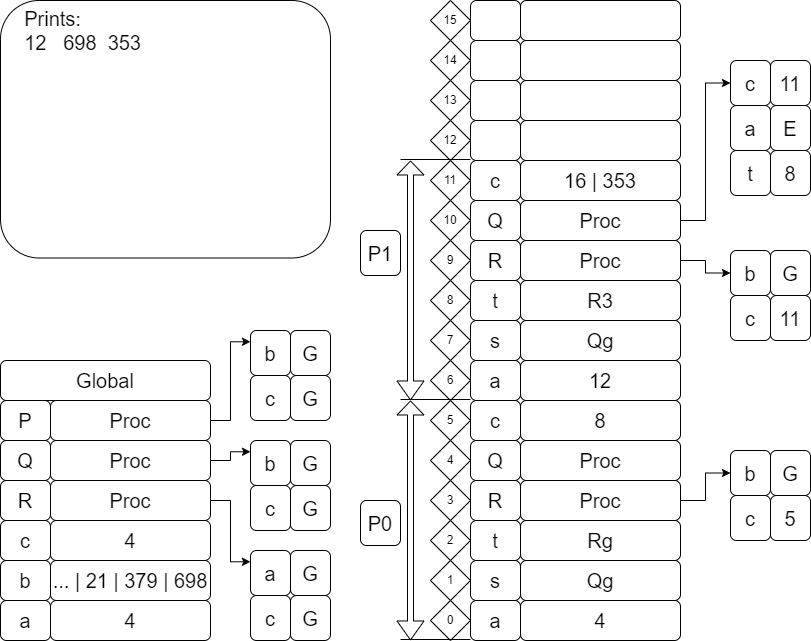

The diagram above was exported from draw.io. Its source (the exported page's mxGraphModel, read from the mxfile embedded in the PNG):
<mxGraphModel dx="53" dy="-641" grid="1" gridSize="10" guides="1" tooltips="1" connect="1" arrows="1" fold="1" page="1" pageScale="1" pageWidth="827" pageHeight="1169" math="0" shadow="0">
  <root>
    <mxCell id="0" />
    <mxCell id="1" parent="0" />
    <mxCell id="1nLwOVzr4lVL8QXo5sVa-601" value="4" style="rounded=1;whiteSpace=wrap;html=1;fontSize=20;" vertex="1" parent="1">
      <mxGeometry x="1350" y="1930" width="160" height="40" as="geometry" />
    </mxCell>
    <mxCell id="1nLwOVzr4lVL8QXo5sVa-602" value="&lt;font style=&quot;font-size: 20px;&quot;&gt;a&lt;/font&gt;" style="rounded=1;whiteSpace=wrap;html=1;fontSize=20;" vertex="1" parent="1">
      <mxGeometry x="1300" y="1930" width="50" height="40" as="geometry" />
    </mxCell>
    <mxCell id="1nLwOVzr4lVL8QXo5sVa-603" value="&lt;font style=&quot;font-size: 20px;&quot;&gt;b&lt;/font&gt;" style="rounded=1;whiteSpace=wrap;html=1;fontSize=20;" vertex="1" parent="1">
      <mxGeometry x="1300" y="1890" width="50" height="40" as="geometry" />
    </mxCell>
    <mxCell id="1nLwOVzr4lVL8QXo5sVa-604" value="&lt;font style=&quot;font-size: 20px;&quot;&gt;c&lt;/font&gt;" style="rounded=1;whiteSpace=wrap;html=1;fontSize=20;" vertex="1" parent="1">
      <mxGeometry x="1300" y="1850" width="50" height="40" as="geometry" />
    </mxCell>
    <mxCell id="1nLwOVzr4lVL8QXo5sVa-605" value="&lt;font style=&quot;font-size: 20px;&quot;&gt;R&lt;/font&gt;" style="rounded=1;whiteSpace=wrap;html=1;fontSize=20;" vertex="1" parent="1">
      <mxGeometry x="1300" y="1810" width="50" height="40" as="geometry" />
    </mxCell>
    <mxCell id="1nLwOVzr4lVL8QXo5sVa-606" value="&lt;font style=&quot;font-size: 20px;&quot;&gt;Q&lt;/font&gt;" style="rounded=1;whiteSpace=wrap;html=1;fontSize=20;" vertex="1" parent="1">
      <mxGeometry x="1300" y="1770" width="50" height="40" as="geometry" />
    </mxCell>
    <mxCell id="1nLwOVzr4lVL8QXo5sVa-607" value="&lt;font style=&quot;font-size: 20px;&quot;&gt;P&lt;/font&gt;" style="rounded=1;whiteSpace=wrap;html=1;fontSize=20;" vertex="1" parent="1">
      <mxGeometry x="1300" y="1730" width="50" height="40" as="geometry" />
    </mxCell>
    <mxCell id="1nLwOVzr4lVL8QXo5sVa-608" value="... | 21 | 379 | 698" style="rounded=1;whiteSpace=wrap;html=1;fontSize=20;" vertex="1" parent="1">
      <mxGeometry x="1350" y="1890" width="160" height="40" as="geometry" />
    </mxCell>
    <mxCell id="1nLwOVzr4lVL8QXo5sVa-609" value="4" style="rounded=1;whiteSpace=wrap;html=1;fontSize=20;" vertex="1" parent="1">
      <mxGeometry x="1350" y="1850" width="160" height="40" as="geometry" />
    </mxCell>
    <mxCell id="1nLwOVzr4lVL8QXo5sVa-610" style="edgeStyle=orthogonalEdgeStyle;rounded=0;orthogonalLoop=1;jettySize=auto;html=1;exitX=1;exitY=0.5;exitDx=0;exitDy=0;entryX=0;entryY=0.25;entryDx=0;entryDy=0;" edge="1" parent="1" source="1nLwOVzr4lVL8QXo5sVa-611" target="1nLwOVzr4lVL8QXo5sVa-675">
      <mxGeometry relative="1" as="geometry">
        <mxPoint x="1540" y="1890" as="targetPoint" />
      </mxGeometry>
    </mxCell>
    <mxCell id="1nLwOVzr4lVL8QXo5sVa-611" value="Proc" style="rounded=1;whiteSpace=wrap;html=1;fontSize=20;" vertex="1" parent="1">
      <mxGeometry x="1350" y="1810" width="160" height="40" as="geometry" />
    </mxCell>
    <mxCell id="1nLwOVzr4lVL8QXo5sVa-612" style="edgeStyle=orthogonalEdgeStyle;rounded=0;orthogonalLoop=1;jettySize=auto;html=1;exitX=1;exitY=0.5;exitDx=0;exitDy=0;entryX=0;entryY=0.25;entryDx=0;entryDy=0;" edge="1" parent="1" source="1nLwOVzr4lVL8QXo5sVa-613" target="1nLwOVzr4lVL8QXo5sVa-671">
      <mxGeometry relative="1" as="geometry">
        <mxPoint x="1550" y="1762" as="targetPoint" />
      </mxGeometry>
    </mxCell>
    <mxCell id="1nLwOVzr4lVL8QXo5sVa-613" value="Proc" style="rounded=1;whiteSpace=wrap;html=1;fontSize=20;" vertex="1" parent="1">
      <mxGeometry x="1350" y="1770" width="160" height="40" as="geometry" />
    </mxCell>
    <mxCell id="1nLwOVzr4lVL8QXo5sVa-706" style="edgeStyle=orthogonalEdgeStyle;rounded=0;orthogonalLoop=1;jettySize=auto;html=1;exitX=1;exitY=0.5;exitDx=0;exitDy=0;entryX=0;entryY=0.25;entryDx=0;entryDy=0;" edge="1" parent="1" source="1nLwOVzr4lVL8QXo5sVa-615" target="1nLwOVzr4lVL8QXo5sVa-702">
      <mxGeometry relative="1" as="geometry" />
    </mxCell>
    <mxCell id="1nLwOVzr4lVL8QXo5sVa-615" value="Proc" style="rounded=1;whiteSpace=wrap;html=1;fontSize=20;" vertex="1" parent="1">
      <mxGeometry x="1350" y="1730" width="160" height="40" as="geometry" />
    </mxCell>
    <mxCell id="1nLwOVzr4lVL8QXo5sVa-616" value="Global" style="rounded=1;whiteSpace=wrap;html=1;fontSize=20;" vertex="1" parent="1">
      <mxGeometry x="1300" y="1690" width="210" height="40" as="geometry" />
    </mxCell>
    <mxCell id="1nLwOVzr4lVL8QXo5sVa-617" value="0" style="rhombus;whiteSpace=wrap;html=1;" vertex="1" parent="1">
      <mxGeometry x="1730" y="1930" width="40" height="40" as="geometry" />
    </mxCell>
    <mxCell id="1nLwOVzr4lVL8QXo5sVa-618" value="1" style="rhombus;whiteSpace=wrap;html=1;" vertex="1" parent="1">
      <mxGeometry x="1730" y="1890" width="40" height="40" as="geometry" />
    </mxCell>
    <mxCell id="1nLwOVzr4lVL8QXo5sVa-619" value="2" style="rhombus;whiteSpace=wrap;html=1;" vertex="1" parent="1">
      <mxGeometry x="1730" y="1850" width="40" height="40" as="geometry" />
    </mxCell>
    <mxCell id="1nLwOVzr4lVL8QXo5sVa-620" value="3" style="rhombus;whiteSpace=wrap;html=1;" vertex="1" parent="1">
      <mxGeometry x="1730" y="1810" width="40" height="40" as="geometry" />
    </mxCell>
    <mxCell id="1nLwOVzr4lVL8QXo5sVa-621" value="4" style="rhombus;whiteSpace=wrap;html=1;" vertex="1" parent="1">
      <mxGeometry x="1730" y="1770" width="40" height="40" as="geometry" />
    </mxCell>
    <mxCell id="1nLwOVzr4lVL8QXo5sVa-622" value="5" style="rhombus;whiteSpace=wrap;html=1;" vertex="1" parent="1">
      <mxGeometry x="1730" y="1730" width="40" height="40" as="geometry" />
    </mxCell>
    <mxCell id="1nLwOVzr4lVL8QXo5sVa-623" value="4" style="rounded=1;whiteSpace=wrap;html=1;fontSize=20;" vertex="1" parent="1">
      <mxGeometry x="1820" y="1930" width="160" height="40" as="geometry" />
    </mxCell>
    <mxCell id="1nLwOVzr4lVL8QXo5sVa-624" value="&lt;font style=&quot;font-size: 20px;&quot;&gt;a&lt;/font&gt;" style="rounded=1;whiteSpace=wrap;html=1;fontSize=20;" vertex="1" parent="1">
      <mxGeometry x="1770" y="1930" width="50" height="40" as="geometry" />
    </mxCell>
    <mxCell id="1nLwOVzr4lVL8QXo5sVa-625" value="&lt;font style=&quot;font-size: 20px;&quot;&gt;s&lt;/font&gt;" style="rounded=1;whiteSpace=wrap;html=1;fontSize=20;" vertex="1" parent="1">
      <mxGeometry x="1770" y="1890" width="50" height="40" as="geometry" />
    </mxCell>
    <mxCell id="1nLwOVzr4lVL8QXo5sVa-626" value="&lt;font style=&quot;font-size: 20px;&quot;&gt;t&lt;/font&gt;" style="rounded=1;whiteSpace=wrap;html=1;fontSize=20;" vertex="1" parent="1">
      <mxGeometry x="1770" y="1850" width="50" height="40" as="geometry" />
    </mxCell>
    <mxCell id="1nLwOVzr4lVL8QXo5sVa-627" value="&lt;font style=&quot;font-size: 20px;&quot;&gt;R&lt;/font&gt;" style="rounded=1;whiteSpace=wrap;html=1;fontSize=20;" vertex="1" parent="1">
      <mxGeometry x="1770" y="1810" width="50" height="40" as="geometry" />
    </mxCell>
    <mxCell id="1nLwOVzr4lVL8QXo5sVa-628" value="&lt;font style=&quot;font-size: 20px;&quot;&gt;Q&lt;/font&gt;" style="rounded=1;whiteSpace=wrap;html=1;fontSize=20;" vertex="1" parent="1">
      <mxGeometry x="1770" y="1770" width="50" height="40" as="geometry" />
    </mxCell>
    <mxCell id="1nLwOVzr4lVL8QXo5sVa-629" value="c" style="rounded=1;whiteSpace=wrap;html=1;fontSize=20;" vertex="1" parent="1">
      <mxGeometry x="1770" y="1730" width="50" height="40" as="geometry" />
    </mxCell>
    <mxCell id="1nLwOVzr4lVL8QXo5sVa-630" value="Qg" style="rounded=1;whiteSpace=wrap;html=1;fontSize=20;" vertex="1" parent="1">
      <mxGeometry x="1820" y="1890" width="160" height="40" as="geometry" />
    </mxCell>
    <mxCell id="1nLwOVzr4lVL8QXo5sVa-631" value="Rg" style="rounded=1;whiteSpace=wrap;html=1;fontSize=20;" vertex="1" parent="1">
      <mxGeometry x="1820" y="1850" width="160" height="40" as="geometry" />
    </mxCell>
    <mxCell id="1nLwOVzr4lVL8QXo5sVa-632" style="edgeStyle=orthogonalEdgeStyle;rounded=0;orthogonalLoop=1;jettySize=auto;html=1;exitX=1;exitY=0.5;exitDx=0;exitDy=0;entryX=0;entryY=0.5;entryDx=0;entryDy=0;" edge="1" parent="1" source="1nLwOVzr4lVL8QXo5sVa-633" target="1nLwOVzr4lVL8QXo5sVa-683">
      <mxGeometry relative="1" as="geometry" />
    </mxCell>
    <mxCell id="1nLwOVzr4lVL8QXo5sVa-633" value="Proc" style="rounded=1;whiteSpace=wrap;html=1;fontSize=20;" vertex="1" parent="1">
      <mxGeometry x="1820" y="1810" width="160" height="40" as="geometry" />
    </mxCell>
    <mxCell id="1nLwOVzr4lVL8QXo5sVa-634" value="Proc" style="rounded=1;whiteSpace=wrap;html=1;fontSize=20;" vertex="1" parent="1">
      <mxGeometry x="1820" y="1770" width="160" height="40" as="geometry" />
    </mxCell>
    <mxCell id="1nLwOVzr4lVL8QXo5sVa-635" value="8" style="rounded=1;whiteSpace=wrap;html=1;fontSize=20;" vertex="1" parent="1">
      <mxGeometry x="1820" y="1730" width="160" height="40" as="geometry" />
    </mxCell>
    <mxCell id="1nLwOVzr4lVL8QXo5sVa-636" value="12" style="rounded=1;whiteSpace=wrap;html=1;fontSize=20;" vertex="1" parent="1">
      <mxGeometry x="1820" y="1690" width="160" height="40" as="geometry" />
    </mxCell>
    <mxCell id="1nLwOVzr4lVL8QXo5sVa-637" value="a" style="rounded=1;whiteSpace=wrap;html=1;fontSize=20;" vertex="1" parent="1">
      <mxGeometry x="1770" y="1690" width="50" height="40" as="geometry" />
    </mxCell>
    <mxCell id="1nLwOVzr4lVL8QXo5sVa-638" value="&lt;font style=&quot;font-size: 20px;&quot;&gt;s&lt;/font&gt;" style="rounded=1;whiteSpace=wrap;html=1;fontSize=20;" vertex="1" parent="1">
      <mxGeometry x="1770" y="1650" width="50" height="40" as="geometry" />
    </mxCell>
    <mxCell id="1nLwOVzr4lVL8QXo5sVa-639" value="&lt;font style=&quot;font-size: 20px;&quot;&gt;t&lt;/font&gt;" style="rounded=1;whiteSpace=wrap;html=1;fontSize=20;" vertex="1" parent="1">
      <mxGeometry x="1770" y="1610" width="50" height="40" as="geometry" />
    </mxCell>
    <mxCell id="1nLwOVzr4lVL8QXo5sVa-640" value="&lt;font style=&quot;font-size: 20px;&quot;&gt;R&lt;/font&gt;" style="rounded=1;whiteSpace=wrap;html=1;fontSize=20;" vertex="1" parent="1">
      <mxGeometry x="1770" y="1570" width="50" height="40" as="geometry" />
    </mxCell>
    <mxCell id="1nLwOVzr4lVL8QXo5sVa-641" value="Q" style="rounded=1;whiteSpace=wrap;html=1;fontSize=20;" vertex="1" parent="1">
      <mxGeometry x="1770" y="1530" width="50" height="40" as="geometry" />
    </mxCell>
    <mxCell id="1nLwOVzr4lVL8QXo5sVa-642" value="&lt;font style=&quot;font-size: 20px;&quot;&gt;c&lt;/font&gt;" style="rounded=1;whiteSpace=wrap;html=1;fontSize=20;" vertex="1" parent="1">
      <mxGeometry x="1770" y="1490" width="50" height="40" as="geometry" />
    </mxCell>
    <mxCell id="1nLwOVzr4lVL8QXo5sVa-643" value="Qg" style="rounded=1;whiteSpace=wrap;html=1;fontSize=20;" vertex="1" parent="1">
      <mxGeometry x="1820" y="1650" width="160" height="40" as="geometry" />
    </mxCell>
    <mxCell id="1nLwOVzr4lVL8QXo5sVa-644" value="R3" style="rounded=1;whiteSpace=wrap;html=1;fontSize=20;" vertex="1" parent="1">
      <mxGeometry x="1820" y="1610" width="160" height="40" as="geometry" />
    </mxCell>
    <mxCell id="1nLwOVzr4lVL8QXo5sVa-645" style="edgeStyle=orthogonalEdgeStyle;rounded=0;orthogonalLoop=1;jettySize=auto;html=1;exitX=1;exitY=0.5;exitDx=0;exitDy=0;entryX=0;entryY=0.5;entryDx=0;entryDy=0;" edge="1" parent="1" source="1nLwOVzr4lVL8QXo5sVa-646" target="1nLwOVzr4lVL8QXo5sVa-690">
      <mxGeometry relative="1" as="geometry" />
    </mxCell>
    <mxCell id="1nLwOVzr4lVL8QXo5sVa-646" value="Proc" style="rounded=1;whiteSpace=wrap;html=1;fontSize=20;" vertex="1" parent="1">
      <mxGeometry x="1820" y="1570" width="160" height="40" as="geometry" />
    </mxCell>
    <mxCell id="1nLwOVzr4lVL8QXo5sVa-647" style="edgeStyle=orthogonalEdgeStyle;rounded=0;orthogonalLoop=1;jettySize=auto;html=1;exitX=1;exitY=0.5;exitDx=0;exitDy=0;entryX=0;entryY=0.5;entryDx=0;entryDy=0;" edge="1" parent="1" source="1nLwOVzr4lVL8QXo5sVa-648" target="1nLwOVzr4lVL8QXo5sVa-694">
      <mxGeometry relative="1" as="geometry" />
    </mxCell>
    <mxCell id="1nLwOVzr4lVL8QXo5sVa-648" value="Proc" style="rounded=1;whiteSpace=wrap;html=1;fontSize=20;" vertex="1" parent="1">
      <mxGeometry x="1820" y="1530" width="160" height="40" as="geometry" />
    </mxCell>
    <mxCell id="1nLwOVzr4lVL8QXo5sVa-649" value="16 | 353" style="rounded=1;whiteSpace=wrap;html=1;fontSize=20;" vertex="1" parent="1">
      <mxGeometry x="1820" y="1490" width="160" height="40" as="geometry" />
    </mxCell>
    <mxCell id="1nLwOVzr4lVL8QXo5sVa-650" value="&amp;nbsp;" style="rounded=1;whiteSpace=wrap;html=1;fontSize=20;" vertex="1" parent="1">
      <mxGeometry x="1820" y="1450" width="160" height="40" as="geometry" />
    </mxCell>
    <mxCell id="1nLwOVzr4lVL8QXo5sVa-651" value="&amp;nbsp;" style="rounded=1;whiteSpace=wrap;html=1;fontSize=20;" vertex="1" parent="1">
      <mxGeometry x="1770" y="1450" width="50" height="40" as="geometry" />
    </mxCell>
    <mxCell id="1nLwOVzr4lVL8QXo5sVa-652" value="&amp;nbsp;" style="rounded=1;whiteSpace=wrap;html=1;fontSize=20;" vertex="1" parent="1">
      <mxGeometry x="1770" y="1410" width="50" height="40" as="geometry" />
    </mxCell>
    <mxCell id="1nLwOVzr4lVL8QXo5sVa-653" value="&amp;nbsp;" style="rounded=1;whiteSpace=wrap;html=1;fontSize=20;" vertex="1" parent="1">
      <mxGeometry x="1770" y="1370" width="50" height="40" as="geometry" />
    </mxCell>
    <mxCell id="1nLwOVzr4lVL8QXo5sVa-654" value="&amp;nbsp;" style="rounded=1;whiteSpace=wrap;html=1;fontSize=20;" vertex="1" parent="1">
      <mxGeometry x="1770" y="1330" width="50" height="40" as="geometry" />
    </mxCell>
    <mxCell id="1nLwOVzr4lVL8QXo5sVa-655" value="&amp;nbsp;" style="rounded=1;whiteSpace=wrap;html=1;fontSize=20;" vertex="1" parent="1">
      <mxGeometry x="1820" y="1410" width="160" height="40" as="geometry" />
    </mxCell>
    <mxCell id="1nLwOVzr4lVL8QXo5sVa-656" value="&amp;nbsp;" style="rounded=1;whiteSpace=wrap;html=1;fontSize=20;" vertex="1" parent="1">
      <mxGeometry x="1820" y="1370" width="160" height="40" as="geometry" />
    </mxCell>
    <mxCell id="1nLwOVzr4lVL8QXo5sVa-657" value="&amp;nbsp;" style="rounded=1;whiteSpace=wrap;html=1;fontSize=20;" vertex="1" parent="1">
      <mxGeometry x="1820" y="1330" width="160" height="40" as="geometry" />
    </mxCell>
    <mxCell id="1nLwOVzr4lVL8QXo5sVa-658" value="6" style="rhombus;whiteSpace=wrap;html=1;" vertex="1" parent="1">
      <mxGeometry x="1730" y="1690" width="40" height="40" as="geometry" />
    </mxCell>
    <mxCell id="1nLwOVzr4lVL8QXo5sVa-659" value="7" style="rhombus;whiteSpace=wrap;html=1;" vertex="1" parent="1">
      <mxGeometry x="1730" y="1650" width="40" height="40" as="geometry" />
    </mxCell>
    <mxCell id="1nLwOVzr4lVL8QXo5sVa-660" value="8" style="rhombus;whiteSpace=wrap;html=1;" vertex="1" parent="1">
      <mxGeometry x="1730" y="1610" width="40" height="40" as="geometry" />
    </mxCell>
    <mxCell id="1nLwOVzr4lVL8QXo5sVa-661" value="9" style="rhombus;whiteSpace=wrap;html=1;" vertex="1" parent="1">
      <mxGeometry x="1730" y="1570" width="40" height="40" as="geometry" />
    </mxCell>
    <mxCell id="1nLwOVzr4lVL8QXo5sVa-662" value="10" style="rhombus;whiteSpace=wrap;html=1;" vertex="1" parent="1">
      <mxGeometry x="1730" y="1530" width="40" height="40" as="geometry" />
    </mxCell>
    <mxCell id="1nLwOVzr4lVL8QXo5sVa-663" value="11" style="rhombus;whiteSpace=wrap;html=1;" vertex="1" parent="1">
      <mxGeometry x="1730" y="1490" width="40" height="40" as="geometry" />
    </mxCell>
    <mxCell id="1nLwOVzr4lVL8QXo5sVa-664" value="12" style="rhombus;whiteSpace=wrap;html=1;" vertex="1" parent="1">
      <mxGeometry x="1730" y="1450" width="40" height="40" as="geometry" />
    </mxCell>
    <mxCell id="1nLwOVzr4lVL8QXo5sVa-665" value="13" style="rhombus;whiteSpace=wrap;html=1;" vertex="1" parent="1">
      <mxGeometry x="1730" y="1410" width="40" height="40" as="geometry" />
    </mxCell>
    <mxCell id="1nLwOVzr4lVL8QXo5sVa-666" value="14" style="rhombus;whiteSpace=wrap;html=1;" vertex="1" parent="1">
      <mxGeometry x="1730" y="1370" width="40" height="40" as="geometry" />
    </mxCell>
    <mxCell id="1nLwOVzr4lVL8QXo5sVa-667" value="15" style="rhombus;whiteSpace=wrap;html=1;" vertex="1" parent="1">
      <mxGeometry x="1730" y="1330" width="40" height="40" as="geometry" />
    </mxCell>
    <mxCell id="1nLwOVzr4lVL8QXo5sVa-670" value="" style="group" vertex="1" connectable="0" parent="1">
      <mxGeometry x="1550" y="1770" width="80" height="90" as="geometry" />
    </mxCell>
    <mxCell id="1nLwOVzr4lVL8QXo5sVa-671" value="b" style="whiteSpace=wrap;html=1;fontSize=20;rounded=1;" vertex="1" parent="1nLwOVzr4lVL8QXo5sVa-670">
      <mxGeometry width="40" height="45" as="geometry" />
    </mxCell>
    <mxCell id="1nLwOVzr4lVL8QXo5sVa-672" value="G" style="whiteSpace=wrap;html=1;fontSize=20;rounded=1;" vertex="1" parent="1nLwOVzr4lVL8QXo5sVa-670">
      <mxGeometry x="40" width="40" height="45" as="geometry" />
    </mxCell>
    <mxCell id="1nLwOVzr4lVL8QXo5sVa-673" value="c" style="whiteSpace=wrap;html=1;fontSize=20;rounded=1;" vertex="1" parent="1nLwOVzr4lVL8QXo5sVa-670">
      <mxGeometry y="45" width="40" height="45" as="geometry" />
    </mxCell>
    <mxCell id="1nLwOVzr4lVL8QXo5sVa-674" value="G" style="whiteSpace=wrap;html=1;fontSize=20;rounded=1;" vertex="1" parent="1nLwOVzr4lVL8QXo5sVa-670">
      <mxGeometry x="40" y="45" width="40" height="45" as="geometry" />
    </mxCell>
    <mxCell id="1nLwOVzr4lVL8QXo5sVa-675" value="a" style="whiteSpace=wrap;html=1;fontSize=20;rounded=1;" vertex="1" parent="1">
      <mxGeometry x="1550" y="1880" width="40" height="45" as="geometry" />
    </mxCell>
    <mxCell id="1nLwOVzr4lVL8QXo5sVa-676" value="G" style="whiteSpace=wrap;html=1;fontSize=20;rounded=1;" vertex="1" parent="1">
      <mxGeometry x="1590" y="1880" width="40" height="45" as="geometry" />
    </mxCell>
    <mxCell id="1nLwOVzr4lVL8QXo5sVa-677" value="c" style="whiteSpace=wrap;html=1;fontSize=20;rounded=1;" vertex="1" parent="1">
      <mxGeometry x="1550" y="1925" width="40" height="45" as="geometry" />
    </mxCell>
    <mxCell id="1nLwOVzr4lVL8QXo5sVa-678" value="G" style="whiteSpace=wrap;html=1;fontSize=20;rounded=1;" vertex="1" parent="1">
      <mxGeometry x="1590" y="1925" width="40" height="45" as="geometry" />
    </mxCell>
    <mxCell id="1nLwOVzr4lVL8QXo5sVa-679" value="" style="shape=flexArrow;endArrow=classic;startArrow=classic;html=1;rounded=0;width=6;endSize=4.33;" edge="1" parent="1">
      <mxGeometry width="100" height="100" relative="1" as="geometry">
        <mxPoint x="1710" y="1970" as="sourcePoint" />
        <mxPoint x="1710" y="1730" as="targetPoint" />
      </mxGeometry>
    </mxCell>
    <mxCell id="1nLwOVzr4lVL8QXo5sVa-680" value="" style="endArrow=none;html=1;rounded=0;" edge="1" parent="1">
      <mxGeometry width="50" height="50" relative="1" as="geometry">
        <mxPoint x="1700" y="1729" as="sourcePoint" />
        <mxPoint x="1770" y="1729" as="targetPoint" />
      </mxGeometry>
    </mxCell>
    <mxCell id="1nLwOVzr4lVL8QXo5sVa-681" value="" style="endArrow=none;html=1;rounded=0;" edge="1" parent="1">
      <mxGeometry width="50" height="50" relative="1" as="geometry">
        <mxPoint x="1700" y="1969" as="sourcePoint" />
        <mxPoint x="1770" y="1969" as="targetPoint" />
      </mxGeometry>
    </mxCell>
    <mxCell id="1nLwOVzr4lVL8QXo5sVa-682" value="P0" style="whiteSpace=wrap;html=1;fontSize=20;rounded=1;" vertex="1" parent="1">
      <mxGeometry x="1660" y="1830" width="40" height="45" as="geometry" />
    </mxCell>
    <mxCell id="1nLwOVzr4lVL8QXo5sVa-683" value="b" style="whiteSpace=wrap;html=1;fontSize=20;rounded=1;" vertex="1" parent="1">
      <mxGeometry x="2030" y="1780" width="40" height="45" as="geometry" />
    </mxCell>
    <mxCell id="1nLwOVzr4lVL8QXo5sVa-684" value="G" style="whiteSpace=wrap;html=1;fontSize=20;rounded=1;" vertex="1" parent="1">
      <mxGeometry x="2070" y="1780" width="40" height="45" as="geometry" />
    </mxCell>
    <mxCell id="1nLwOVzr4lVL8QXo5sVa-685" value="c" style="whiteSpace=wrap;html=1;fontSize=20;rounded=1;" vertex="1" parent="1">
      <mxGeometry x="2030" y="1825" width="40" height="45" as="geometry" />
    </mxCell>
    <mxCell id="1nLwOVzr4lVL8QXo5sVa-686" value="5" style="whiteSpace=wrap;html=1;fontSize=20;rounded=1;" vertex="1" parent="1">
      <mxGeometry x="2070" y="1825" width="40" height="45" as="geometry" />
    </mxCell>
    <mxCell id="1nLwOVzr4lVL8QXo5sVa-687" value="" style="shape=flexArrow;endArrow=classic;startArrow=classic;html=1;rounded=0;width=6;endSize=4.33;" edge="1" parent="1">
      <mxGeometry width="100" height="100" relative="1" as="geometry">
        <mxPoint x="1710" y="1730" as="sourcePoint" />
        <mxPoint x="1710" y="1490" as="targetPoint" />
      </mxGeometry>
    </mxCell>
    <mxCell id="1nLwOVzr4lVL8QXo5sVa-688" value="" style="endArrow=none;html=1;rounded=0;" edge="1" parent="1">
      <mxGeometry width="50" height="50" relative="1" as="geometry">
        <mxPoint x="1700" y="1489" as="sourcePoint" />
        <mxPoint x="1770" y="1489" as="targetPoint" />
      </mxGeometry>
    </mxCell>
    <mxCell id="1nLwOVzr4lVL8QXo5sVa-689" value="P1" style="whiteSpace=wrap;html=1;fontSize=20;rounded=1;" vertex="1" parent="1">
      <mxGeometry x="1660" y="1560" width="40" height="45" as="geometry" />
    </mxCell>
    <mxCell id="1nLwOVzr4lVL8QXo5sVa-690" value="b" style="whiteSpace=wrap;html=1;fontSize=20;rounded=1;" vertex="1" parent="1">
      <mxGeometry x="2030" y="1580" width="40" height="45" as="geometry" />
    </mxCell>
    <mxCell id="1nLwOVzr4lVL8QXo5sVa-691" value="G" style="whiteSpace=wrap;html=1;fontSize=20;rounded=1;" vertex="1" parent="1">
      <mxGeometry x="2070" y="1580" width="40" height="45" as="geometry" />
    </mxCell>
    <mxCell id="1nLwOVzr4lVL8QXo5sVa-692" value="c" style="whiteSpace=wrap;html=1;fontSize=20;rounded=1;" vertex="1" parent="1">
      <mxGeometry x="2030" y="1625" width="40" height="45" as="geometry" />
    </mxCell>
    <mxCell id="1nLwOVzr4lVL8QXo5sVa-693" value="11" style="whiteSpace=wrap;html=1;fontSize=20;rounded=1;" vertex="1" parent="1">
      <mxGeometry x="2070" y="1625" width="40" height="45" as="geometry" />
    </mxCell>
    <mxCell id="1nLwOVzr4lVL8QXo5sVa-694" value="c" style="whiteSpace=wrap;html=1;fontSize=20;rounded=1;" vertex="1" parent="1">
      <mxGeometry x="2030" y="1390" width="40" height="45" as="geometry" />
    </mxCell>
    <mxCell id="1nLwOVzr4lVL8QXo5sVa-695" value="11" style="whiteSpace=wrap;html=1;fontSize=20;rounded=1;" vertex="1" parent="1">
      <mxGeometry x="2070" y="1390" width="40" height="45" as="geometry" />
    </mxCell>
    <mxCell id="1nLwOVzr4lVL8QXo5sVa-696" value="a" style="whiteSpace=wrap;html=1;fontSize=20;rounded=1;" vertex="1" parent="1">
      <mxGeometry x="2030" y="1435" width="40" height="45" as="geometry" />
    </mxCell>
    <mxCell id="1nLwOVzr4lVL8QXo5sVa-697" value="E" style="whiteSpace=wrap;html=1;fontSize=20;rounded=1;" vertex="1" parent="1">
      <mxGeometry x="2070" y="1435" width="40" height="45" as="geometry" />
    </mxCell>
    <mxCell id="1nLwOVzr4lVL8QXo5sVa-698" value="t" style="whiteSpace=wrap;html=1;fontSize=20;rounded=1;" vertex="1" parent="1">
      <mxGeometry x="2030" y="1480" width="40" height="45" as="geometry" />
    </mxCell>
    <mxCell id="1nLwOVzr4lVL8QXo5sVa-699" value="8" style="whiteSpace=wrap;html=1;fontSize=20;rounded=1;" vertex="1" parent="1">
      <mxGeometry x="2070" y="1480" width="40" height="45" as="geometry" />
    </mxCell>
    <mxCell id="1nLwOVzr4lVL8QXo5sVa-700" value="&lt;font style=&quot;font-size: 20px;&quot;&gt;&amp;nbsp; &amp;nbsp; Prints:&lt;br&gt;&amp;nbsp; &amp;nbsp; 12&amp;nbsp; &amp;nbsp;698&amp;nbsp; 353&lt;br&gt;&amp;nbsp; &amp;nbsp;&amp;nbsp;&lt;br&gt;&lt;/font&gt;" style="rounded=1;whiteSpace=wrap;html=1;align=left;verticalAlign=top;" vertex="1" parent="1">
      <mxGeometry x="1300" y="1330" width="330" height="257.5" as="geometry" />
    </mxCell>
    <mxCell id="1nLwOVzr4lVL8QXo5sVa-702" value="b" style="whiteSpace=wrap;html=1;fontSize=20;rounded=1;" vertex="1" parent="1">
      <mxGeometry x="1550" y="1660" width="40" height="45" as="geometry" />
    </mxCell>
    <mxCell id="1nLwOVzr4lVL8QXo5sVa-703" value="G" style="whiteSpace=wrap;html=1;fontSize=20;rounded=1;" vertex="1" parent="1">
      <mxGeometry x="1590" y="1660" width="40" height="45" as="geometry" />
    </mxCell>
    <mxCell id="1nLwOVzr4lVL8QXo5sVa-704" value="c" style="whiteSpace=wrap;html=1;fontSize=20;rounded=1;" vertex="1" parent="1">
      <mxGeometry x="1550" y="1705" width="40" height="45" as="geometry" />
    </mxCell>
    <mxCell id="1nLwOVzr4lVL8QXo5sVa-705" value="G" style="whiteSpace=wrap;html=1;fontSize=20;rounded=1;" vertex="1" parent="1">
      <mxGeometry x="1590" y="1705" width="40" height="45" as="geometry" />
    </mxCell>
  </root>
</mxGraphModel>